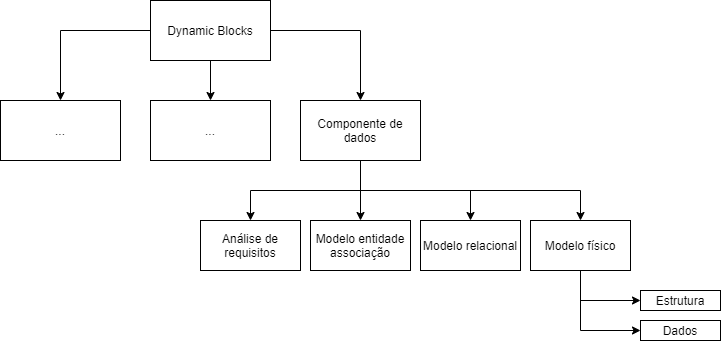

The diagram above was exported from draw.io. Its source (the exported page's mxGraphModel, read from the mxfile embedded in the PNG):
<mxGraphModel dx="1422" dy="713" grid="1" gridSize="10" guides="1" tooltips="1" connect="1" arrows="1" fold="1" page="1" pageScale="1" pageWidth="850" pageHeight="1100" math="0" shadow="0">
  <root>
    <mxCell id="0" />
    <mxCell id="1" parent="0" />
    <mxCell id="1CmAPloS_A0dIkyaF7_R-14" style="edgeStyle=orthogonalEdgeStyle;rounded=0;orthogonalLoop=1;jettySize=auto;html=1;exitX=0;exitY=0.5;exitDx=0;exitDy=0;entryX=0.5;entryY=0;entryDx=0;entryDy=0;" edge="1" parent="1" source="1CmAPloS_A0dIkyaF7_R-10" target="1CmAPloS_A0dIkyaF7_R-11">
      <mxGeometry relative="1" as="geometry" />
    </mxCell>
    <mxCell id="1CmAPloS_A0dIkyaF7_R-15" style="edgeStyle=orthogonalEdgeStyle;rounded=0;orthogonalLoop=1;jettySize=auto;html=1;exitX=0.5;exitY=1;exitDx=0;exitDy=0;entryX=0.5;entryY=0;entryDx=0;entryDy=0;" edge="1" parent="1" source="1CmAPloS_A0dIkyaF7_R-10" target="1CmAPloS_A0dIkyaF7_R-12">
      <mxGeometry relative="1" as="geometry" />
    </mxCell>
    <mxCell id="1CmAPloS_A0dIkyaF7_R-17" style="edgeStyle=orthogonalEdgeStyle;rounded=0;orthogonalLoop=1;jettySize=auto;html=1;exitX=1;exitY=0.5;exitDx=0;exitDy=0;entryX=0.5;entryY=0;entryDx=0;entryDy=0;" edge="1" parent="1" source="1CmAPloS_A0dIkyaF7_R-10" target="1CmAPloS_A0dIkyaF7_R-13">
      <mxGeometry relative="1" as="geometry" />
    </mxCell>
    <mxCell id="1CmAPloS_A0dIkyaF7_R-10" value="Dynamic Blocks" style="rounded=0;whiteSpace=wrap;html=1;fillColor=none;" vertex="1" parent="1">
      <mxGeometry x="210" y="110" width="120" height="60" as="geometry" />
    </mxCell>
    <mxCell id="1CmAPloS_A0dIkyaF7_R-11" value="..." style="rounded=0;whiteSpace=wrap;html=1;fillColor=none;" vertex="1" parent="1">
      <mxGeometry x="60" y="210" width="120" height="60" as="geometry" />
    </mxCell>
    <mxCell id="1CmAPloS_A0dIkyaF7_R-12" value="..." style="rounded=0;whiteSpace=wrap;html=1;fillColor=none;" vertex="1" parent="1">
      <mxGeometry x="210" y="210" width="120" height="60" as="geometry" />
    </mxCell>
    <mxCell id="1CmAPloS_A0dIkyaF7_R-68" style="edgeStyle=orthogonalEdgeStyle;rounded=0;orthogonalLoop=1;jettySize=auto;html=1;exitX=0.5;exitY=1;exitDx=0;exitDy=0;entryX=0.5;entryY=0;entryDx=0;entryDy=0;" edge="1" parent="1" source="1CmAPloS_A0dIkyaF7_R-13" target="1CmAPloS_A0dIkyaF7_R-57">
      <mxGeometry relative="1" as="geometry" />
    </mxCell>
    <mxCell id="1CmAPloS_A0dIkyaF7_R-69" style="edgeStyle=orthogonalEdgeStyle;rounded=0;orthogonalLoop=1;jettySize=auto;html=1;exitX=0.5;exitY=1;exitDx=0;exitDy=0;entryX=0.5;entryY=0;entryDx=0;entryDy=0;" edge="1" parent="1" source="1CmAPloS_A0dIkyaF7_R-13" target="1CmAPloS_A0dIkyaF7_R-58">
      <mxGeometry relative="1" as="geometry" />
    </mxCell>
    <mxCell id="1CmAPloS_A0dIkyaF7_R-70" style="edgeStyle=orthogonalEdgeStyle;rounded=0;orthogonalLoop=1;jettySize=auto;html=1;exitX=0.5;exitY=1;exitDx=0;exitDy=0;entryX=0.5;entryY=0;entryDx=0;entryDy=0;" edge="1" parent="1" source="1CmAPloS_A0dIkyaF7_R-13" target="1CmAPloS_A0dIkyaF7_R-59">
      <mxGeometry relative="1" as="geometry" />
    </mxCell>
    <mxCell id="1CmAPloS_A0dIkyaF7_R-71" style="edgeStyle=orthogonalEdgeStyle;rounded=0;orthogonalLoop=1;jettySize=auto;html=1;exitX=0.5;exitY=1;exitDx=0;exitDy=0;" edge="1" parent="1" source="1CmAPloS_A0dIkyaF7_R-13" target="1CmAPloS_A0dIkyaF7_R-60">
      <mxGeometry relative="1" as="geometry" />
    </mxCell>
    <mxCell id="1CmAPloS_A0dIkyaF7_R-13" value="Componente de dados" style="rounded=0;whiteSpace=wrap;html=1;fillColor=none;" vertex="1" parent="1">
      <mxGeometry x="360" y="210" width="120" height="60" as="geometry" />
    </mxCell>
    <mxCell id="1CmAPloS_A0dIkyaF7_R-57" value="Análise de requisitos" style="rounded=0;whiteSpace=wrap;html=1;fillColor=none;" vertex="1" parent="1">
      <mxGeometry x="260" y="330" width="100" height="50" as="geometry" />
    </mxCell>
    <mxCell id="1CmAPloS_A0dIkyaF7_R-58" value="Modelo entidade associação" style="rounded=0;whiteSpace=wrap;html=1;fillColor=none;" vertex="1" parent="1">
      <mxGeometry x="370" y="330" width="100" height="50" as="geometry" />
    </mxCell>
    <mxCell id="1CmAPloS_A0dIkyaF7_R-59" value="Modelo relacional" style="rounded=0;whiteSpace=wrap;html=1;fillColor=none;" vertex="1" parent="1">
      <mxGeometry x="480" y="330" width="100" height="50" as="geometry" />
    </mxCell>
    <mxCell id="1CmAPloS_A0dIkyaF7_R-66" style="edgeStyle=orthogonalEdgeStyle;rounded=0;orthogonalLoop=1;jettySize=auto;html=1;exitX=0.5;exitY=1;exitDx=0;exitDy=0;entryX=0;entryY=0.5;entryDx=0;entryDy=0;" edge="1" parent="1" source="1CmAPloS_A0dIkyaF7_R-60" target="1CmAPloS_A0dIkyaF7_R-61">
      <mxGeometry relative="1" as="geometry" />
    </mxCell>
    <mxCell id="1CmAPloS_A0dIkyaF7_R-67" style="edgeStyle=orthogonalEdgeStyle;rounded=0;orthogonalLoop=1;jettySize=auto;html=1;exitX=0.5;exitY=1;exitDx=0;exitDy=0;entryX=0;entryY=0.5;entryDx=0;entryDy=0;" edge="1" parent="1" source="1CmAPloS_A0dIkyaF7_R-60" target="1CmAPloS_A0dIkyaF7_R-62">
      <mxGeometry relative="1" as="geometry" />
    </mxCell>
    <mxCell id="1CmAPloS_A0dIkyaF7_R-60" value="Modelo físico" style="rounded=0;whiteSpace=wrap;html=1;fillColor=none;" vertex="1" parent="1">
      <mxGeometry x="590" y="330" width="100" height="50" as="geometry" />
    </mxCell>
    <mxCell id="1CmAPloS_A0dIkyaF7_R-61" value="Estrutura" style="rounded=0;whiteSpace=wrap;html=1;fillColor=none;" vertex="1" parent="1">
      <mxGeometry x="700" y="400" width="80" height="20" as="geometry" />
    </mxCell>
    <mxCell id="1CmAPloS_A0dIkyaF7_R-62" value="Dados" style="rounded=0;whiteSpace=wrap;html=1;fillColor=none;" vertex="1" parent="1">
      <mxGeometry x="700" y="430" width="80" height="20" as="geometry" />
    </mxCell>
  </root>
</mxGraphModel>